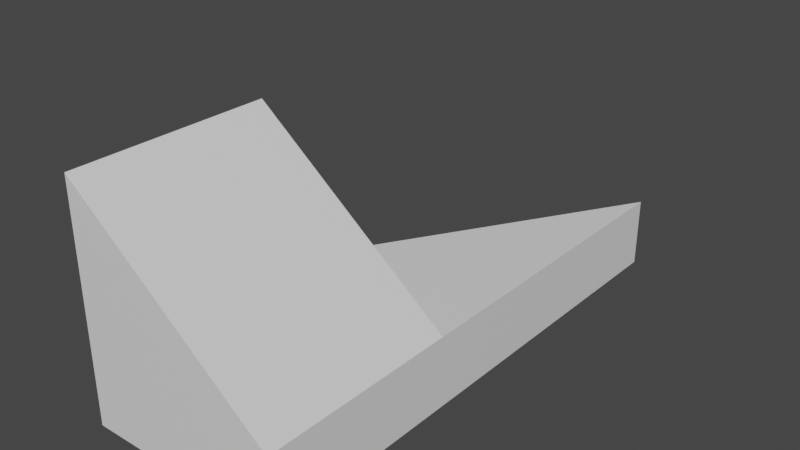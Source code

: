 # Source: Target3.blend  (saved by Blender 3.3.6; exported with 4.5.12 LTS)
import bpy
from mathutils import Matrix  # noqa: F401  (used for matrix-valued properties, if any)

bpy.ops.wm.read_factory_settings(use_empty=True)
scene = bpy.context.scene
scene.name = 'Scene'

# ---- materials (node trees are filled in below, after node groups)
mat_material = bpy.data.materials.new('Material')
mat_material.alpha_threshold = 0.0
mat_material.use_transparent_shadow = False
mat_material.roughness = 0.5
mat_material.line_color = (0.0, 0.0, 0.0, 1.0)

# ---- material node trees
mat_material.use_nodes = True; mat_material.node_tree.nodes.clear()
_N = mat_material.node_tree.nodes; _L = mat_material.node_tree.links
n0 = _N.new('ShaderNodeOutputMaterial'); n0.name = 'Material Output'; n0.location = (300, 300)
n1 = _N.new('ShaderNodeBsdfPrincipled'); n1.name = 'Principled BSDF'; n1.location = (10, 300)
n1.distribution = 'GGX'
n1.subsurface_method = 'RANDOM_WALK_SKIN'
n1.inputs[3].default_value = 1.45
n1.inputs[27].default_value = (0.0, 0.0, 0.0, 1.0)
n1.inputs[28].default_value = 1.0
_L.new(n1.outputs[0], n0.inputs[0])
n0.is_active_output = True

# ---- world
world_world = bpy.data.worlds.new('World'); scene.world = world_world
world_world.use_nodes = True; world_world.node_tree.nodes.clear()
_N = world_world.node_tree.nodes; _L = world_world.node_tree.links
n0 = _N.new('ShaderNodeOutputWorld'); n0.name = 'World Output'; n0.location = (300, 300)
n1 = _N.new('ShaderNodeBackground'); n1.name = 'Background'; n1.location = (10, 300)
n1.inputs[0].default_value = (0.05088, 0.05088, 0.05088, 1.0)
_L.new(n1.outputs[0], n0.inputs[0])
n0.is_active_output = True
world_world.color = (0.05088, 0.05088, 0.05088)
world_world.use_sun_shadow = False
world_world.sun_shadow_jitter_overblur = 0.0

# ---- meshes
me_cube_002 = bpy.data.meshes.new('Cube.002')
me_cube_002.from_pydata([(1.036, -1.584, 0.01036), (1.036, 0.416, 0.01036), (-0.9644, -1.584, 0.01036), (-0.9644, 0.416, 0.01036), (1.036, -1.584, 0.01036), (1.036, 0.416, 0.01036), (-0.9644, -1.584, 0.01036), (-0.9644, 0.416, 0.01036), (1.036, -1.584, -0.6896), (1.036, 0.416, -0.6896), (-0.9644, -1.584, -0.6896), (-0.9644, 0.416, -0.6896), (-0.9644, 0.416, 1.608), (-0.9644, -1.584, 1.609), (1.036, 3.716, 0.01036), (1.036, 3.716, -0.6896)], [], [(2, 0, 13), (5, 4, 8, 9), (10, 8, 4, 0, 2, 6), (15, 14, 5, 9), (7, 11, 10, 6), (14, 3, 1, 5), (2, 13, 12, 3), (10, 11, 9, 8), (9, 11, 15), (3, 12, 1), (14, 15, 11, 7), (4, 5, 12, 13)])
_uv = me_cube_002.uv_layers.new(name='UVMap')
_uv.uv.foreach_set('vector', [0.875, 0.5, 0.875, 0.5, 0.875, 0.5, 0.625, 0.25, 0.625, 0.25, 0.625, 0.25, 0.625, 0.25, 0.625, 0.25, 0.625, 0.25, 0.875, 0.5, 0.875, 0.5, 0.875, 0.5, 0.625, 0.25, 0.625, 0.25, 0.625, 0.25, 0.625, 0.25, 0.625, 0.25, 0.625, 0.25, 0.625, 0.25, 0.625, 0.25, 0.625, 0.25, 0.625, 0.25, 0.625, 0.25, 0.625, 0.25, 0.625, 0.25, 0.625, 0.25, 0.625, 0.25, 0.625, 0.25, 0.625, 0.25, 0.625, 0.25, 0.625, 0.25, 0.625, 0.25, 0.625, 0.25, 0.625, 0.25, 0.625, 0.25, 0.625, 0.25, 0.625, 0.25, 0.625, 0.25, 0.625, 0.25, 0.625, 0.25, 0.625, 0.25, 0.625, 0.25, 0.625, 0.25, 0.625, 0.25, 0.625, 0.25, 0.625, 0.25, 0.625, 0.25])
me_cube_002.materials.append(mat_material)
me_cube_002.use_mirror_vertex_groups = False
me_cube_002.update()

# ---- objects
ob_cube_002 = bpy.data.objects.new('Cube.002', me_cube_002)

# ---- transforms, parenting, visibility, modifiers, constraints
ob_cube_002.location = (-4.036, 4.584, 0.9896)
ob_cube_002.lock_rotations_4d = False
ob_cube_002.empty_display_type = 'ARROWS'
ob_cube_002.lineart.crease_threshold = 0.0

# ---- collection membership
scene.collection.objects.link(ob_cube_002)

# ---- scene / render settings (as saved in the file)
scene.frame_start = 1; scene.frame_end = 250; scene.frame_set(65)
scene.render.engine = 'BLENDER_EEVEE_NEXT'
scene.cycles.sampling_pattern = 'TABULATED_SOBOL'
scene.cycles.use_light_tree = False
scene.view_settings.view_transform = 'Filmic'
bpy.context.view_layer.update()

# ---- added for rendering (the .blend has no active camera and no usable light): camera, sun
cam_auto = bpy.data.cameras.new('AutoCamera')
cam_auto.lens = 50.0
cam_auto.sensor_width = 36.0
cam_auto.clip_end = 1000.0
ob_auto_camera = bpy.data.objects.new('AutoCamera', cam_auto)
scene.collection.objects.link(ob_auto_camera)
ob_auto_camera.location = (1.65637, -1.13764, 5.97455)
ob_auto_camera.rotation_euler = (1.09748, -7.21219e-08, 0.694738)
scene.camera = ob_auto_camera
light_auto_sun = bpy.data.lights.new('AutoSun', 'SUN')
light_auto_sun.energy = 3.0
light_auto_sun.angle = 0.0523599
ob_auto_sun = bpy.data.objects.new('AutoSun', light_auto_sun)
scene.collection.objects.link(ob_auto_sun)
ob_auto_sun.rotation_euler = (0.872665, 0.174533, 0.523599)
bpy.context.view_layer.update()
